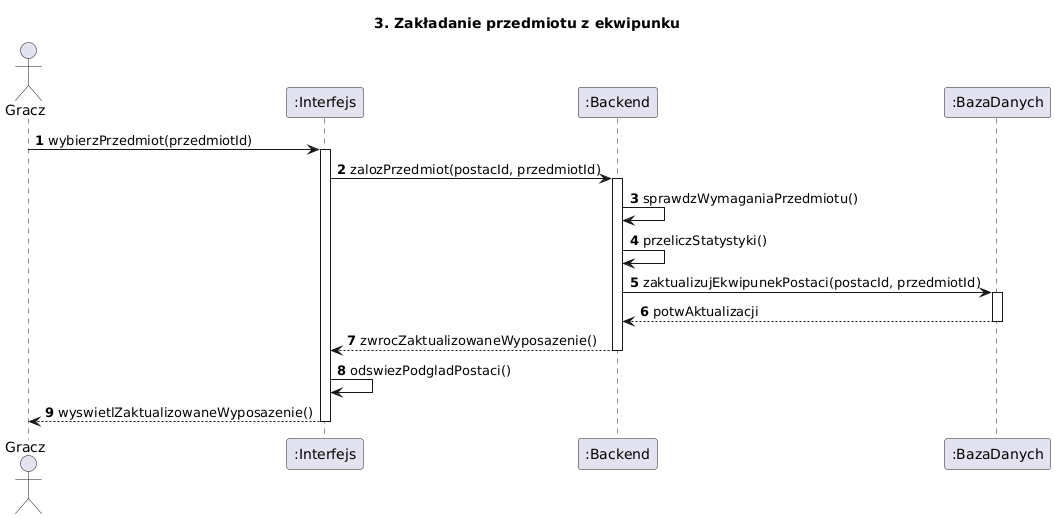

The diagram above was rendered by PlantUML. Its source (embedded in the PNG):
@startuml
title 3. Zakładanie przedmiotu z ekwipunku
autonumber
actor Gracz
participant ":Interfejs" as UI
participant ":Backend" as Backend
participant ":BazaDanych" as DB

Gracz -> UI : wybierzPrzedmiot(przedmiotId)
activate UI

UI -> Backend : zalozPrzedmiot(postacId, przedmiotId)
activate Backend

Backend -> Backend : sprawdzWymaganiaPrzedmiotu()
Backend -> Backend : przeliczStatystyki()

Backend -> DB : zaktualizujEkwipunekPostaci(postacId, przedmiotId)
activate DB
DB --> Backend : potwAktualizacji
deactivate DB

Backend --> UI : zwrocZaktualizowaneWyposazenie()
deactivate Backend

UI -> UI : odswiezPodgladPostaci()
UI --> Gracz : wyswietlZaktualizowaneWyposazenie()
deactivate UI
@enduml